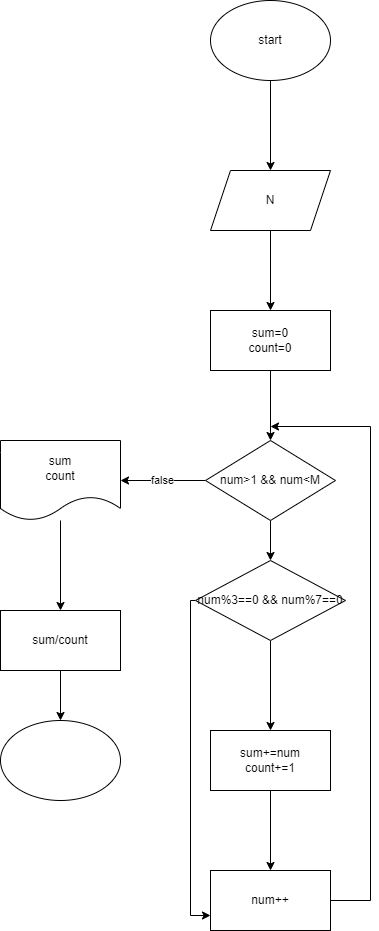

The diagram above was exported from draw.io. Its source (the exported page's mxGraphModel, read from the mxfile embedded in the PNG):
<mxGraphModel dx="839" dy="499" grid="1" gridSize="10" guides="1" tooltips="1" connect="1" arrows="1" fold="1" page="1" pageScale="1" pageWidth="827" pageHeight="1169" math="0" shadow="0">
  <root>
    <mxCell id="0" />
    <mxCell id="1" parent="0" />
    <mxCell id="PfOkO1QpKGD4O9413pw9-3" value="" style="edgeStyle=orthogonalEdgeStyle;rounded=0;orthogonalLoop=1;jettySize=auto;html=1;" edge="1" parent="1" source="PfOkO1QpKGD4O9413pw9-1" target="PfOkO1QpKGD4O9413pw9-2">
      <mxGeometry relative="1" as="geometry" />
    </mxCell>
    <mxCell id="PfOkO1QpKGD4O9413pw9-1" value="start" style="ellipse;whiteSpace=wrap;html=1;" vertex="1" parent="1">
      <mxGeometry x="330" y="100" width="120" height="80" as="geometry" />
    </mxCell>
    <mxCell id="PfOkO1QpKGD4O9413pw9-5" value="" style="edgeStyle=orthogonalEdgeStyle;rounded=0;orthogonalLoop=1;jettySize=auto;html=1;" edge="1" parent="1" source="PfOkO1QpKGD4O9413pw9-2" target="PfOkO1QpKGD4O9413pw9-4">
      <mxGeometry relative="1" as="geometry" />
    </mxCell>
    <mxCell id="PfOkO1QpKGD4O9413pw9-2" value="N" style="shape=parallelogram;perimeter=parallelogramPerimeter;whiteSpace=wrap;html=1;fixedSize=1;" vertex="1" parent="1">
      <mxGeometry x="330" y="270" width="120" height="60" as="geometry" />
    </mxCell>
    <mxCell id="PfOkO1QpKGD4O9413pw9-7" value="" style="edgeStyle=orthogonalEdgeStyle;rounded=0;orthogonalLoop=1;jettySize=auto;html=1;" edge="1" parent="1" source="PfOkO1QpKGD4O9413pw9-4" target="PfOkO1QpKGD4O9413pw9-6">
      <mxGeometry relative="1" as="geometry" />
    </mxCell>
    <mxCell id="PfOkO1QpKGD4O9413pw9-4" value="sum=0&lt;br&gt;count=0" style="whiteSpace=wrap;html=1;" vertex="1" parent="1">
      <mxGeometry x="330" y="410" width="120" height="60" as="geometry" />
    </mxCell>
    <mxCell id="PfOkO1QpKGD4O9413pw9-19" value="" style="edgeStyle=orthogonalEdgeStyle;rounded=0;orthogonalLoop=1;jettySize=auto;html=1;" edge="1" parent="1" source="PfOkO1QpKGD4O9413pw9-6" target="PfOkO1QpKGD4O9413pw9-20">
      <mxGeometry relative="1" as="geometry">
        <mxPoint x="390" y="700" as="targetPoint" />
      </mxGeometry>
    </mxCell>
    <mxCell id="PfOkO1QpKGD4O9413pw9-28" value="false" style="edgeStyle=orthogonalEdgeStyle;rounded=0;orthogonalLoop=1;jettySize=auto;html=1;" edge="1" parent="1" source="PfOkO1QpKGD4O9413pw9-6" target="PfOkO1QpKGD4O9413pw9-27">
      <mxGeometry relative="1" as="geometry" />
    </mxCell>
    <mxCell id="PfOkO1QpKGD4O9413pw9-6" value="num&amp;gt;1 &amp;amp;&amp;amp; num&amp;lt;M" style="rhombus;whiteSpace=wrap;html=1;" vertex="1" parent="1">
      <mxGeometry x="325" y="540" width="130" height="80" as="geometry" />
    </mxCell>
    <mxCell id="PfOkO1QpKGD4O9413pw9-22" value="" style="edgeStyle=orthogonalEdgeStyle;rounded=0;orthogonalLoop=1;jettySize=auto;html=1;" edge="1" parent="1" source="PfOkO1QpKGD4O9413pw9-20" target="PfOkO1QpKGD4O9413pw9-21">
      <mxGeometry relative="1" as="geometry" />
    </mxCell>
    <mxCell id="PfOkO1QpKGD4O9413pw9-25" style="edgeStyle=orthogonalEdgeStyle;rounded=0;orthogonalLoop=1;jettySize=auto;html=1;entryX=0;entryY=0.75;entryDx=0;entryDy=0;" edge="1" parent="1" source="PfOkO1QpKGD4O9413pw9-20" target="PfOkO1QpKGD4O9413pw9-23">
      <mxGeometry relative="1" as="geometry">
        <Array as="points">
          <mxPoint x="310" y="700" />
          <mxPoint x="310" y="1015" />
        </Array>
      </mxGeometry>
    </mxCell>
    <mxCell id="PfOkO1QpKGD4O9413pw9-20" value="num%3==0 &amp;amp;&amp;amp; num%7==0" style="rhombus;whiteSpace=wrap;html=1;" vertex="1" parent="1">
      <mxGeometry x="315" y="660" width="150" height="80" as="geometry" />
    </mxCell>
    <mxCell id="PfOkO1QpKGD4O9413pw9-24" value="" style="edgeStyle=orthogonalEdgeStyle;rounded=0;orthogonalLoop=1;jettySize=auto;html=1;" edge="1" parent="1" source="PfOkO1QpKGD4O9413pw9-21" target="PfOkO1QpKGD4O9413pw9-23">
      <mxGeometry relative="1" as="geometry" />
    </mxCell>
    <mxCell id="PfOkO1QpKGD4O9413pw9-21" value="sum+=num&lt;br&gt;count+=1" style="whiteSpace=wrap;html=1;" vertex="1" parent="1">
      <mxGeometry x="330" y="830" width="120" height="60" as="geometry" />
    </mxCell>
    <mxCell id="PfOkO1QpKGD4O9413pw9-26" style="edgeStyle=orthogonalEdgeStyle;rounded=0;orthogonalLoop=1;jettySize=auto;html=1;" edge="1" parent="1" source="PfOkO1QpKGD4O9413pw9-23">
      <mxGeometry relative="1" as="geometry">
        <mxPoint x="390" y="526" as="targetPoint" />
        <Array as="points">
          <mxPoint x="490" y="1000" />
          <mxPoint x="490" y="526" />
        </Array>
      </mxGeometry>
    </mxCell>
    <mxCell id="PfOkO1QpKGD4O9413pw9-23" value="num++" style="whiteSpace=wrap;html=1;" vertex="1" parent="1">
      <mxGeometry x="330" y="970" width="120" height="60" as="geometry" />
    </mxCell>
    <mxCell id="PfOkO1QpKGD4O9413pw9-30" value="" style="edgeStyle=orthogonalEdgeStyle;rounded=0;orthogonalLoop=1;jettySize=auto;html=1;" edge="1" parent="1" source="PfOkO1QpKGD4O9413pw9-27" target="PfOkO1QpKGD4O9413pw9-29">
      <mxGeometry relative="1" as="geometry" />
    </mxCell>
    <mxCell id="PfOkO1QpKGD4O9413pw9-27" value="sum&lt;br&gt;count" style="shape=document;whiteSpace=wrap;html=1;boundedLbl=1;" vertex="1" parent="1">
      <mxGeometry x="120" y="540" width="120" height="80" as="geometry" />
    </mxCell>
    <mxCell id="PfOkO1QpKGD4O9413pw9-32" value="" style="edgeStyle=orthogonalEdgeStyle;rounded=0;orthogonalLoop=1;jettySize=auto;html=1;" edge="1" parent="1" source="PfOkO1QpKGD4O9413pw9-29" target="PfOkO1QpKGD4O9413pw9-31">
      <mxGeometry relative="1" as="geometry" />
    </mxCell>
    <mxCell id="PfOkO1QpKGD4O9413pw9-29" value="sum/count" style="whiteSpace=wrap;html=1;" vertex="1" parent="1">
      <mxGeometry x="120" y="710" width="120" height="60" as="geometry" />
    </mxCell>
    <mxCell id="PfOkO1QpKGD4O9413pw9-31" value="" style="ellipse;whiteSpace=wrap;html=1;" vertex="1" parent="1">
      <mxGeometry x="120" y="820" width="120" height="80" as="geometry" />
    </mxCell>
  </root>
</mxGraphModel>